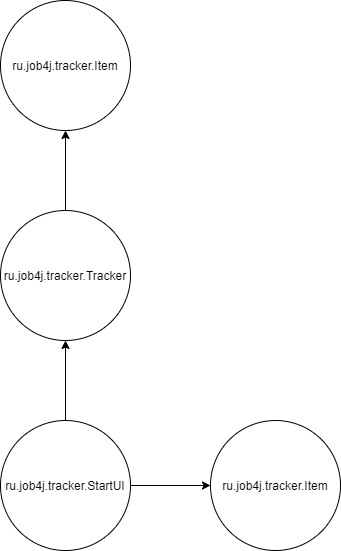

The diagram above was exported from draw.io. Its source (the exported page's mxGraphModel, read from the mxfile embedded in the PNG):
<mxGraphModel dx="1422" dy="762" grid="1" gridSize="10" guides="1" tooltips="1" connect="1" arrows="1" fold="1" page="1" pageScale="1" pageWidth="827" pageHeight="1169" math="0" shadow="0">
  <root>
    <mxCell id="0" />
    <mxCell id="1" parent="0" />
    <mxCell id="cXNpD1Ol4-KBPVm8mCyn-5" value="" style="edgeStyle=orthogonalEdgeStyle;rounded=0;orthogonalLoop=1;jettySize=auto;html=1;" parent="1" source="cXNpD1Ol4-KBPVm8mCyn-1" target="cXNpD1Ol4-KBPVm8mCyn-4" edge="1">
      <mxGeometry relative="1" as="geometry" />
    </mxCell>
    <mxCell id="cXNpD1Ol4-KBPVm8mCyn-9" value="" style="edgeStyle=orthogonalEdgeStyle;rounded=0;orthogonalLoop=1;jettySize=auto;html=1;" parent="1" source="cXNpD1Ol4-KBPVm8mCyn-1" target="cXNpD1Ol4-KBPVm8mCyn-8" edge="1">
      <mxGeometry relative="1" as="geometry" />
    </mxCell>
    <mxCell id="cXNpD1Ol4-KBPVm8mCyn-1" value="ru.job4j.tracker.StartUI" style="ellipse;whiteSpace=wrap;html=1;aspect=fixed;" parent="1" vertex="1">
      <mxGeometry x="110" y="530" width="130" height="130" as="geometry" />
    </mxCell>
    <mxCell id="cXNpD1Ol4-KBPVm8mCyn-4" value="ru.job4j.tracker.Item" style="ellipse;whiteSpace=wrap;html=1;aspect=fixed;" parent="1" vertex="1">
      <mxGeometry x="320" y="530" width="130" height="130" as="geometry" />
    </mxCell>
    <mxCell id="cXNpD1Ol4-KBPVm8mCyn-11" value="" style="edgeStyle=orthogonalEdgeStyle;rounded=0;orthogonalLoop=1;jettySize=auto;html=1;" parent="1" source="cXNpD1Ol4-KBPVm8mCyn-8" target="cXNpD1Ol4-KBPVm8mCyn-10" edge="1">
      <mxGeometry relative="1" as="geometry" />
    </mxCell>
    <mxCell id="cXNpD1Ol4-KBPVm8mCyn-8" value="ru.job4j.tracker.Tracker" style="ellipse;whiteSpace=wrap;html=1;aspect=fixed;" parent="1" vertex="1">
      <mxGeometry x="110" y="320" width="130" height="130" as="geometry" />
    </mxCell>
    <mxCell id="cXNpD1Ol4-KBPVm8mCyn-10" value="ru.job4j.tracker.Item" style="ellipse;whiteSpace=wrap;html=1;aspect=fixed;" parent="1" vertex="1">
      <mxGeometry x="110" y="110" width="130" height="130" as="geometry" />
    </mxCell>
  </root>
</mxGraphModel>